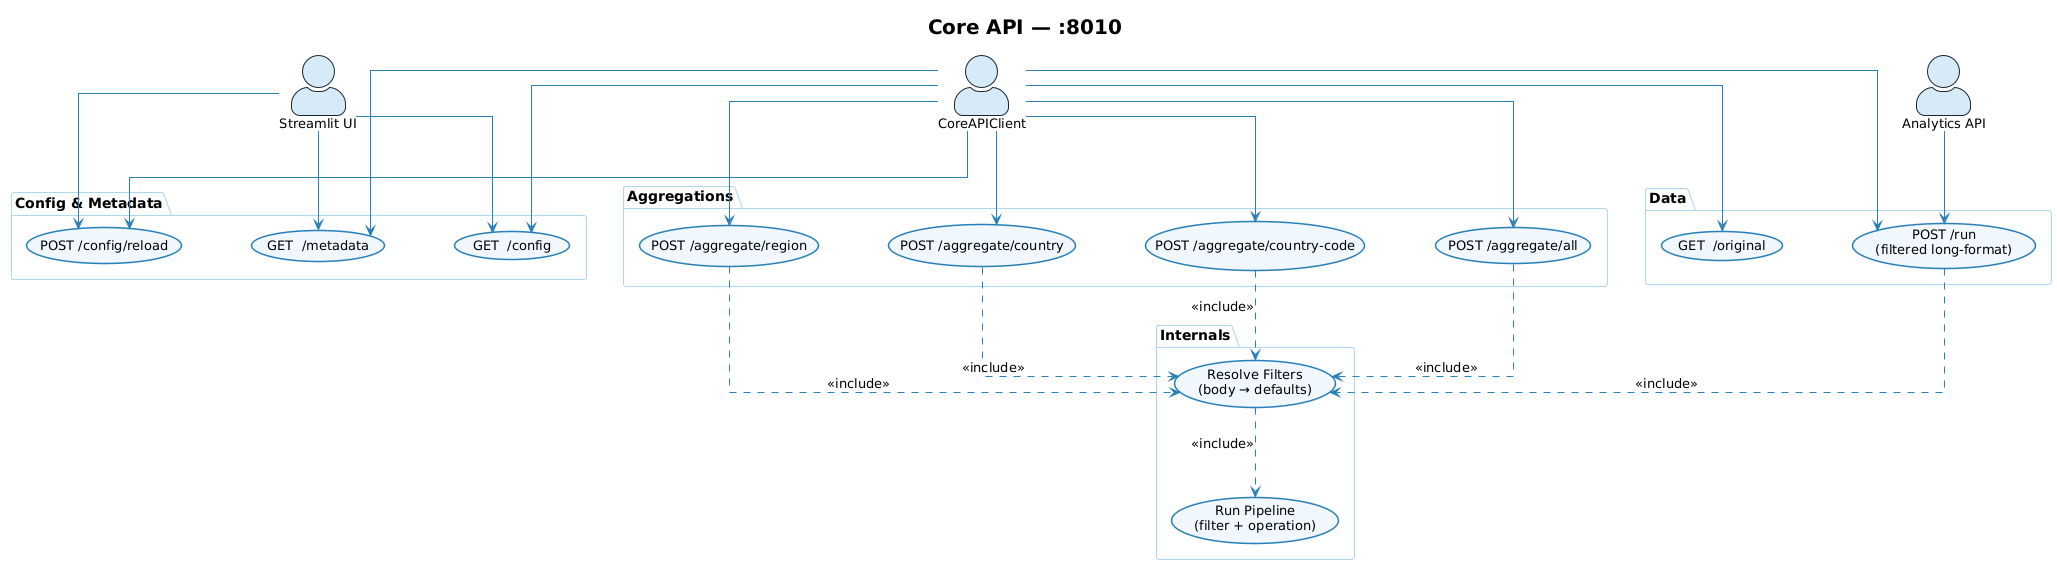

The diagram above was rendered by PlantUML. Its source (embedded in the PNG):
@startuml
!theme plain
skinparam linetype ortho
skinparam nodesep 70
skinparam ranksep 90
skinparam actorStyle awesome
skinparam defaultFontSize 13
skinparam defaultFontName Helvetica
skinparam usecase {
  BackgroundColor #F0F7FF
  BorderColor #2980B9
  BorderThickness 1.5
  FontSize 13
  ArrowColor #2980B9
}
skinparam actor {
  BorderColor #1A252F
  BackgroundColor #D6EAF8
  FontSize 13
}
skinparam package {
  BackgroundColor #FAFAFA
  BorderColor #AED6F1
  FontSize 14
  FontStyle bold
}

title <size:20><b>Core API — :8010</b></size>

actor "Streamlit UI" as CORE_UI
actor "Analytics API" as CORE_Ana
actor "CoreAPIClient" as CORE_Client

package "Config & Metadata" {
  usecase "GET  /metadata" as CORE_Meta
  usecase "GET  /config" as CORE_Cfg
  usecase "POST /config/reload" as CORE_Reload
}

package "Data" {
  usecase "GET  /original" as CORE_Orig
  usecase "POST /run\n(filtered long-format)" as CORE_Run
}

package "Aggregations" {
  usecase "POST /aggregate/region" as CORE_AR
  usecase "POST /aggregate/country" as CORE_AC
  usecase "POST /aggregate/country-code" as CORE_ACC
  usecase "POST /aggregate/all" as CORE_AA
}

package "Internals" {
  usecase "Resolve Filters\n(body → defaults)" as CORE_Res
  usecase "Run Pipeline\n(filter + operation)" as CORE_Pipe
}

CORE_UI     --> CORE_Meta
CORE_UI     --> CORE_Cfg
CORE_UI     --> CORE_Reload
CORE_Client --> CORE_Meta
CORE_Client --> CORE_Cfg
CORE_Client --> CORE_Reload
CORE_Client --> CORE_Run
CORE_Client --> CORE_Orig
CORE_Client --> CORE_AR
CORE_Client --> CORE_AC
CORE_Client --> CORE_ACC
CORE_Client --> CORE_AA
CORE_Ana    --> CORE_Run

CORE_Run  ..> CORE_Res  : <<include>>
CORE_AR   ..> CORE_Res  : <<include>>
CORE_AC   ..> CORE_Res  : <<include>>
CORE_ACC  ..> CORE_Res  : <<include>>
CORE_AA   ..> CORE_Res  : <<include>>
CORE_Res  ..> CORE_Pipe : <<include>>
@enduml